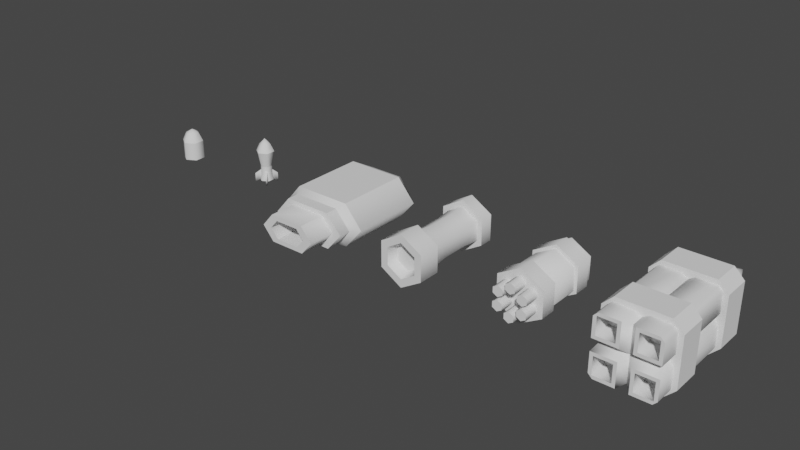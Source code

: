 # Source: WeaponBullets.blend  (saved by Blender 2.83.18; exported with 4.5.12 LTS)
import bpy
from mathutils import Matrix  # noqa: F401  (used for matrix-valued properties, if any)

bpy.ops.wm.read_factory_settings(use_empty=True)
scene = bpy.context.scene
scene.name = 'Scene'

# ---- collections
col_collection = bpy.data.collections.new('Collection'); scene.collection.children.link(col_collection)

# ---- node groups
ng_auto_smooth = bpy.data.node_groups.new('Auto Smooth', 'GeometryNodeTree')
_s = ng_auto_smooth.interface.new_socket(name='Geometry', in_out='OUTPUT', socket_type='NodeSocketGeometry')
_s = ng_auto_smooth.interface.new_socket(name='Geometry', in_out='INPUT', socket_type='NodeSocketGeometry')
_s = ng_auto_smooth.interface.new_socket(name='Angle', in_out='INPUT', socket_type='NodeSocketFloat')
_s.subtype = 'ANGLE'
_s.min_value = 0.0
_s.max_value = 3.142
ng_auto_smooth.is_modifier = True
_N = ng_auto_smooth.nodes; _L = ng_auto_smooth.links
n0 = _N.new('NodeGroupOutput'); n0.name = 'Group Output'; n0.location = (480, -100)
n1 = _N.new('NodeGroupInput'); n1.name = 'Group Input'; n1.location = (-420, -300)
n2 = _N.new('NodeGroupInput'); n2.name = 'Group Input.001'; n2.location = (-60, -100)
n3 = _N.new('GeometryNodeSetShadeSmooth'); n3.name = 'Set Shade Smooth'; n3.location = (120, -100)
n3.domain = 'EDGE'
n4 = _N.new('GeometryNodeSetShadeSmooth'); n4.name = 'Set Shade Smooth.001'; n4.location = (300, -100)
n5 = _N.new('GeometryNodeInputMeshEdgeAngle'); n5.name = 'Edge Angle'; n5.location = (-420, -220)
n6 = _N.new('GeometryNodeInputEdgeSmooth'); n6.name = 'Is Edge Smooth'; n6.location = (-60, -160)
n7 = _N.new('GeometryNodeInputShadeSmooth'); n7.name = 'Is Face Smooth'; n7.location = (-240, -340)
n8 = _N.new('FunctionNodeBooleanMath'); n8.name = 'Boolean Math'; n8.location = (-60, -220)
n9 = _N.new('FunctionNodeCompare'); n9.name = 'Compare'; n9.location = (-240, -180)
n9.operation = 'LESS_EQUAL'
_L.new(n5.outputs[0], n9.inputs[0])
_L.new(n4.outputs[0], n0.inputs[0])
_L.new(n1.outputs[1], n9.inputs[1])
_L.new(n9.outputs[0], n8.inputs[0])
_L.new(n7.outputs[0], n8.inputs[1])
_L.new(n2.outputs[0], n3.inputs[0])
_L.new(n6.outputs[0], n3.inputs[1])
_L.new(n3.outputs[0], n4.inputs[0])
_L.new(n8.outputs[0], n3.inputs[2])
n0.is_active_output = True

# ---- world
world_world = bpy.data.worlds.new('World'); scene.world = world_world
world_world.use_nodes = True; world_world.node_tree.nodes.clear()
_N = world_world.node_tree.nodes; _L = world_world.node_tree.links
n0 = _N.new('ShaderNodeOutputWorld'); n0.name = 'World Output'; n0.location = (300, 300)
n1 = _N.new('ShaderNodeBackground'); n1.name = 'Background'; n1.location = (10, 300)
n1.inputs[0].default_value = (0.05088, 0.05088, 0.05088, 1.0)
_L.new(n1.outputs[0], n0.inputs[0])
n0.is_active_output = True
world_world.color = (0.05088, 0.05088, 0.05088)
world_world.use_sun_shadow = False
world_world.sun_shadow_jitter_overblur = 0.0

# ---- meshes
me_cylinder = bpy.data.meshes.new('Cylinder')
me_cylinder.from_pydata([], [], [])
_uv = me_cylinder.uv_layers.new(name='UVMap')
_uv.uv.foreach_set('vector', [])
me_cylinder.use_remesh_fix_poles = True
me_cylinder.use_remesh_preserve_attributes = False
me_cylinder.use_mirror_vertex_groups = False
me_cylinder.update()
me_cube_006 = bpy.data.meshes.new('Cube.006')
me_cube_006.from_pydata([(-3.121, -3.863, -2.21), (-2.21, -3.863, -3.121), (-2.21, -3.863, 3.121), (-3.121, -3.863, 2.21), (-2.21, -1.312, -3.121), (-3.121, -1.312, -2.21), (-3.121, -1.312, 2.21), (-2.21, -1.312, 3.121), (2.21, -3.863, -3.121), (3.121, -3.863, -2.21), (3.121, -3.863, 2.21), (2.21, -3.863, 3.121), (3.121, -1.312, -2.21), (2.21, -1.312, -3.121), (2.21, -1.312, 3.121), (3.121, -1.312, 2.21), (-2.679, -5.708, 0.5275), (-2.679, -5.708, -0.5275), (-2.679, 5.708, 0.5275), (-2.679, 5.708, -0.5275), (2.679, 5.708, -0.5275), (2.679, 5.708, 0.5275), (2.679, -5.708, 0.5275), (2.679, -5.708, -0.5275), (0.5275, 5.708, -2.679), (-0.5275, 5.708, -2.679), (0.5275, 5.708, 2.679), (-0.5275, 5.708, 2.679), (-0.5275, -5.708, -2.679), (0.5275, -5.708, -2.679), (-0.5275, -5.708, 2.679), (0.5275, -5.708, 2.679), (-0.5275, -5.708, 0.5275), (-0.5275, -5.708, -0.5275), (0.5275, -5.708, -0.5275), (0.5275, -5.708, 0.5275), (0.5275, 5.708, 0.5275), (0.5275, 5.708, -0.5275), (-0.5275, 5.708, -0.5275), (-0.5275, 5.708, 0.5275), (-0.4659, -5.042, 1.516e-09), (0.4659, -5.042, 1.516e-09), (0.4659, 5.042, 1.516e-09), (-0.4659, 5.042, 1.516e-09), (-2.366, -5.042, 1.516e-09), (2.366, 5.042, 1.516e-09), (2.366, -5.042, 1.516e-09), (-2.366, 5.042, 1.516e-09), (9.327e-10, -5.042, 0.4659), (9.327e-10, -5.042, -0.4659), (9.327e-10, 5.042, 0.4659), (9.327e-10, 5.042, -0.4659), (9.327e-10, 5.042, -2.366), (9.327e-10, -5.042, -2.366), (9.327e-10, 5.042, 2.366), (9.327e-10, -5.042, 2.366), (9.327e-10, 5.042, 1.516e-09), (9.327e-10, -5.042, 1.516e-09), (0.7957, 6.468, 0.7957), (2.411, 6.468, 0.7957), (2.411, 6.468, -0.7957), (0.7957, 6.468, -0.7957), (-2.411, 6.468, 0.7957), (-0.7957, 6.468, 0.7957), (-0.7957, 6.468, -0.7957), (-2.411, 6.468, -0.7957), (0.7957, 6.468, -2.411), (-0.7957, 6.468, -2.411), (0.7957, 6.468, 2.411), (-0.7957, 6.468, 2.411), (-2.411, 6.468, -2.411), (-2.411, 6.468, 2.411), (2.411, 6.468, -2.411), (2.411, 6.468, 2.411), (-0.8216, -5.708, 0.8216), (-2.385, -5.708, 0.8216), (-2.385, -5.708, -0.8216), (-0.8216, -5.708, -0.8216), (2.385, -5.708, 0.8216), (0.8216, -5.708, 0.8216), (0.8216, -5.708, -0.8216), (2.385, -5.708, -0.8216), (-0.8216, -5.708, -2.385), (0.8216, -5.708, -2.385), (-0.8216, -5.708, 2.385), (0.8216, -5.708, 2.385), (-2.385, -5.708, 2.385), (-2.385, -5.708, -2.385), (2.385, -5.708, 2.385), (2.385, -5.708, -2.385), (-0.8216, -3.905, 0.8216), (-2.385, -3.905, 0.8216), (-2.385, -3.905, -0.8216), (-0.8216, -3.905, -0.8216), (2.385, -3.905, 0.8216), (0.8216, -3.905, 0.8216), (0.8216, -3.905, -0.8216), (2.385, -3.905, -0.8216), (-0.8216, -3.905, -2.385), (0.8216, -3.905, -2.385), (-0.8216, -3.905, 2.385), (0.8216, -3.905, 2.385), (-2.385, -3.905, 2.385), (-2.385, -3.905, -2.385), (2.385, -3.905, 2.385), (2.385, -3.905, -2.385), (-2.679, -5.708, -2.315), (-2.315, -5.708, -2.679), (-2.315, -5.708, 2.679), (-2.679, -5.708, 2.315), (-2.315, 5.708, -2.679), (-2.679, 5.708, -2.315), (-2.679, 5.708, 2.315), (-2.315, 5.708, 2.679), (2.315, -5.708, -2.679), (2.679, -5.708, -2.315), (2.679, -5.708, 2.315), (2.315, -5.708, 2.679), (2.679, 5.708, -2.315), (2.315, 5.708, -2.679), (2.315, 5.708, 2.679), (2.679, 5.708, 2.315), (-3.121, 2.781, -2.21), (-2.21, 2.781, -3.121), (-2.21, 2.781, 3.121), (-3.121, 2.781, 2.21), (-2.21, 5.333, -3.121), (-3.121, 5.333, -2.21), (-3.121, 5.333, 2.21), (-2.21, 5.333, 3.121), (2.21, 2.781, -3.121), (3.121, 2.781, -2.21), (3.121, 2.781, 2.21), (2.21, 2.781, 3.121), (3.121, 5.333, -2.21), (2.21, 5.333, -3.121), (2.21, 5.333, 3.121), (3.121, 5.333, 2.21)], [], [(8, 9, 10, 11, 2, 3, 0, 1), (12, 15, 10, 9), (14, 7, 2, 11), (0, 3, 6, 5), (4, 5, 6, 7, 14, 15, 12, 13), (4, 1, 0, 5), (2, 7, 6, 3), (8, 13, 12, 9), (14, 11, 10, 15), (4, 13, 8, 1), (23, 34, 80, 81), (35, 22, 78, 79), (89, 115, 23, 81), (87, 107, 28, 82), (72, 119, 24, 66), (19, 38, 64, 65), (21, 36, 58, 59), (88, 117, 31, 85), (70, 111, 19, 65), (39, 18, 62, 63), (27, 113, 108, 30), (86, 109, 16, 75), (29, 114, 89, 83), (106, 17, 19, 111), (71, 113, 27, 69), (57, 49, 34, 41), (56, 51, 38, 43), (40, 44, 17, 33), (45, 46, 23, 20), (42, 45, 20, 37), (44, 47, 19, 17), (46, 41, 34, 23), (47, 43, 38, 19), (51, 52, 25, 38), (49, 53, 29, 34), (54, 55, 31, 26), (52, 53, 28, 25), (55, 48, 35, 31), (54, 50, 39, 27), (28, 33, 77, 82), (18, 39, 43, 47), (22, 35, 41, 46), (16, 18, 47, 44), (36, 21, 45, 42), (21, 22, 46, 45), (32, 16, 44, 40), (50, 56, 43, 39), (48, 57, 41, 35), (32, 40, 57, 48), (36, 42, 56, 50), (26, 36, 50, 54), (30, 32, 48, 55), (24, 29, 53, 52), (27, 30, 55, 54), (33, 28, 53, 49), (37, 24, 52, 51), (42, 37, 51, 56), (40, 33, 49, 57), (70, 65, 64, 67), (58, 68, 73, 59), (62, 71, 69, 63), (66, 61, 60, 72), (36, 26, 68, 58), (37, 20, 60, 61), (18, 112, 71, 62), (24, 37, 61, 66), (27, 39, 63, 69), (24, 119, 114, 29), (20, 118, 72, 60), (38, 25, 67, 64), (73, 121, 21, 59), (26, 120, 73, 68), (25, 110, 70, 67), (88, 85, 101, 104), (75, 74, 90, 91), (85, 79, 95, 101), (83, 89, 105, 99), (32, 30, 84, 74), (120, 26, 31, 117), (34, 29, 83, 80), (31, 35, 79, 85), (21, 121, 116, 22), (16, 32, 74, 75), (17, 106, 87, 76), (118, 20, 23, 115), (33, 17, 76, 77), (16, 109, 112, 18), (22, 116, 88, 78), (30, 108, 86, 84), (98, 93, 92, 103), (105, 97, 96, 99), (94, 104, 101, 95), (90, 100, 102, 91), (84, 86, 102, 100), (77, 76, 92, 93), (86, 75, 91, 102), (79, 78, 94, 95), (76, 87, 103, 92), (81, 80, 96, 97), (87, 82, 98, 103), (82, 77, 93, 98), (78, 88, 104, 94), (80, 83, 99, 96), (89, 81, 97, 105), (74, 84, 100, 90), (106, 107, 87), (108, 109, 86), (110, 111, 70), (112, 113, 71), (114, 115, 89), (116, 117, 88), (118, 119, 72), (120, 121, 73), (110, 107, 106, 111), (108, 113, 112, 109), (114, 119, 118, 115), (120, 117, 116, 121), (110, 25, 28, 107), (130, 131, 132, 133, 124, 125, 122, 123), (134, 137, 132, 131), (136, 129, 124, 133), (122, 125, 128, 127), (126, 127, 128, 129, 136, 137, 134, 135), (126, 123, 122, 127), (124, 129, 128, 125), (130, 135, 134, 131), (136, 133, 132, 137), (126, 135, 130, 123)])
me_cube_006.polygons.foreach_set('use_smooth', [True] * 128)
_k = set([(0, 1), (0, 3), (0, 5), (1, 4), (1, 8), (2, 3), (2, 7), (2, 11), (3, 6), (4, 5), (4, 13), (5, 6), (6, 7), (7, 14), (8, 9), (8, 13), (9, 10), (9, 12), (10, 11), (10, 15), (11, 14), (12, 13), (12, 15), (14, 15), (16, 32), (16, 109), (17, 33), (17, 106), (18, 39), (18, 112), (19, 38), (19, 111), (20, 37), (20, 118), (21, 36), (21, 121), (22, 35), (22, 116), (23, 34), (23, 115), (24, 37), (24, 119), (25, 38), (25, 110), (26, 36), (26, 120), (27, 39), (27, 113), (28, 33), (28, 107), (29, 34), (29, 114), (30, 32), (30, 108), (31, 35), (31, 117), (40, 44), (40, 57), (41, 46), (41, 57), (42, 45), (42, 56), (43, 47), (43, 56), (44, 47), (45, 46), (48, 55), (48, 57), (49, 53), (49, 57), (50, 54), (50, 56), (51, 52), (51, 56), (52, 53), (54, 55), (74, 75), (74, 84), (75, 86), (76, 77), (76, 87), (77, 82), (78, 79), (78, 88), (79, 85), (80, 81), (80, 83), (81, 89), (82, 87), (83, 89), (84, 86), (85, 88), (90, 91), (90, 100), (91, 102), (92, 93), (92, 103), (93, 98), (94, 95), (94, 104), (95, 101), (96, 97), (96, 99), (97, 105), (98, 103), (99, 105), (100, 102), (101, 104), (106, 107), (108, 109), (110, 111), (112, 113), (114, 115), (116, 117), (118, 119), (120, 121), (122, 123), (122, 125), (122, 127), (123, 126), (123, 130), (124, 125), (124, 129), (124, 133), (125, 128), (126, 127), (126, 135), (127, 128), (128, 129), (129, 136), (130, 131), (130, 135), (131, 132), (131, 134), (132, 133), (132, 137), (133, 136), (134, 135), (134, 137), (136, 137)])
me_cube_006.attributes.new('sharp_edge', 'BOOLEAN', 'EDGE').data.foreach_set('value', [ (min(e.vertices), max(e.vertices)) in _k for e in me_cube_006.edges])
_uv = me_cube_006.uv_layers.new(name='UVMap')
_uv.uv.foreach_set('vector', [0.28, 0.11, 0.2622, 0.1277, 0.1763, 0.1277, 0.1586, 0.11, 0.1586, 0.02406, 0.1763, 0.006351, 0.2622, 0.006351, 0.28, 0.02406, 0.7316, 0.7432, 0.7316, 0.6572, 0.7812, 0.6572, 0.7812, 0.7432, 0.6896, 0.06486, 0.6896, 0.1508, 0.64, 0.1508, 0.64, 0.06486, 0.1906, 0.8075, 0.1906, 0.7216, 0.2402, 0.7216, 0.2402, 0.8075, 0.1763, 0.2618, 0.1586, 0.2441, 0.1586, 0.1581, 0.1763, 0.1404, 0.2622, 0.1404, 0.28, 0.1581, 0.28, 0.2441, 0.2622, 0.2618, 0.6373, 0.5342, 0.5877, 0.5342, 0.5877, 0.5092, 0.6373, 0.5092, 0.64, 0.1508, 0.6896, 0.1508, 0.6896, 0.1759, 0.64, 0.1759, 0.5877, 0.6202, 0.6373, 0.6202, 0.6373, 0.6452, 0.5877, 0.6452, 0.6896, 0.06486, 0.64, 0.06486, 0.64, 0.03981, 0.6896, 0.03981, 0.6373, 0.5342, 0.6373, 0.6202, 0.5877, 0.6202, 0.5877, 0.5342, 0.3836, 0.8802, 0.3836, 0.8383, 0.3893, 0.844, 0.3893, 0.8744, 0.9111, 0.6281, 0.9111, 0.6699, 0.9054, 0.6642, 0.9054, 0.6338, 0.4197, 0.8744, 0.4184, 0.8802, 0.3836, 0.8802, 0.3893, 0.8744, 0.9054, 0.5793, 0.9111, 0.5806, 0.9111, 0.6154, 0.9054, 0.6097, 0.9679, 0.6838, 0.9836, 0.6857, 0.9836, 0.7204, 0.9679, 0.7152, 0.3409, 0.9441, 0.3409, 0.9859, 0.3252, 0.9807, 0.3252, 0.9493, 0.9717, 0.9588, 0.9717, 0.917, 0.9873, 0.9222, 0.9873, 0.9536, 0.875, 0.6642, 0.8693, 0.6628, 0.8693, 0.6281, 0.875, 0.6338, 0.6657, 0.9856, 0.65, 0.9837, 0.65, 0.949, 0.6657, 0.9542, 0.3536, 0.9859, 0.3536, 0.9441, 0.3692, 0.9493, 0.3692, 0.9807, 0.5742, 0.4965, 0.5394, 0.4965, 0.5394, 0.2745, 0.5742, 0.2745, 0.9054, 0.6883, 0.9111, 0.6897, 0.9111, 0.7244, 0.9054, 0.7187, 0.4254, 0.8383, 0.4254, 0.8731, 0.4197, 0.8744, 0.4197, 0.844, 0.2283, 0.4593, 0.2283, 0.4941, 0.006351, 0.4941, 0.006351, 0.4593, 0.7316, 0.9543, 0.7472, 0.9562, 0.7472, 0.9909, 0.7316, 0.9857, 0.9248, 0.006351, 0.9248, 0.01541, 0.9094, 0.02169, 0.9157, 0.006351, 0.9392, 0.7059, 0.9392, 0.7149, 0.9238, 0.7212, 0.9301, 0.7059, 0.959, 0.917, 0.959, 0.9539, 0.9424, 0.96, 0.9424, 0.9182, 0.7973, 0.5479, 0.7973, 0.3518, 0.8092, 0.3388, 0.8092, 0.5608, 0.9845, 0.5735, 0.9845, 0.6105, 0.9679, 0.6166, 0.9679, 0.5747, 0.8351, 0.2488, 0.8351, 0.05278, 0.847, 0.03981, 0.847, 0.2618, 0.3836, 0.9711, 0.3836, 0.9341, 0.4001, 0.9353, 0.4001, 0.9772, 0.9806, 0.1016, 0.9806, 0.1386, 0.9641, 0.1374, 0.9641, 0.09555, 0.9806, 0.03981, 0.9806, 0.07676, 0.9641, 0.08285, 0.9641, 0.04101, 0.9715, 0.7371, 0.9715, 0.7741, 0.955, 0.7802, 0.955, 0.7383, 0.7973, 0.7826, 0.7973, 0.5865, 0.8092, 0.5735, 0.8092, 0.7955, 0.8219, 0.5479, 0.8219, 0.3518, 0.8338, 0.3388, 0.8338, 0.5608, 0.4602, 0.9434, 0.4602, 0.9804, 0.4437, 0.9792, 0.4437, 0.9373, 0.9806, 0.1574, 0.9806, 0.1943, 0.9641, 0.1931, 0.9641, 0.1513, 0.9111, 0.6154, 0.8693, 0.6154, 0.875, 0.6097, 0.9054, 0.6097, 0.9449, 0.3206, 0.9449, 0.2788, 0.9614, 0.2776, 0.9614, 0.3146, 0.9435, 0.8513, 0.9435, 0.8094, 0.96, 0.8082, 0.96, 0.8452, 0.7846, 0.3388, 0.7846, 0.5608, 0.7727, 0.5479, 0.7727, 0.3518, 0.7973, 0.973, 0.7973, 0.9311, 0.8138, 0.9372, 0.8138, 0.9742, 0.7977, 0.03981, 0.7977, 0.2618, 0.7858, 0.2488, 0.7858, 0.05278, 0.5395, 0.9676, 0.5395, 0.9257, 0.5561, 0.9318, 0.5561, 0.9688, 0.9537, 0.41, 0.9537, 0.419, 0.9447, 0.419, 0.9384, 0.4037, 0.413, 0.4306, 0.422, 0.4306, 0.422, 0.4397, 0.4067, 0.446, 0.4628, 0.4306, 0.4781, 0.4369, 0.4781, 0.446, 0.4691, 0.446, 0.8814, 0.02169, 0.8877, 0.006351, 0.8967, 0.006351, 0.8967, 0.01541, 0.9504, 0.3819, 0.9504, 0.34, 0.9669, 0.3388, 0.9669, 0.3758, 0.006351, 0.9766, 0.006351, 0.9348, 0.02288, 0.9336, 0.02288, 0.9705, 0.8338, 0.5735, 0.8338, 0.7955, 0.8219, 0.7826, 0.8219, 0.5865, 0.8223, 0.03981, 0.8223, 0.2618, 0.8104, 0.2488, 0.8104, 0.05278, 0.4294, 0.9353, 0.4294, 0.9772, 0.4128, 0.9711, 0.4128, 0.9341, 0.9562, 0.2541, 0.9562, 0.2122, 0.9728, 0.2183, 0.9728, 0.2552, 0.9438, 0.02169, 0.9375, 0.006351, 0.9528, 0.01263, 0.9528, 0.02169, 0.441, 0.446, 0.4347, 0.4306, 0.4501, 0.4369, 0.4501, 0.446, 0.9552, 0.6618, 0.9552, 0.6932, 0.9238, 0.6932, 0.9238, 0.6618, 0.5774, 0.9234, 0.6088, 0.9234, 0.6088, 0.9548, 0.5774, 0.9548, 0.9552, 0.5735, 0.9552, 0.6049, 0.9238, 0.6049, 0.9238, 0.5735, 0.9552, 0.6176, 0.9552, 0.6491, 0.9238, 0.6491, 0.9238, 0.6176, 0.1242, 0.9833, 0.1242, 0.9415, 0.1398, 0.9467, 0.1398, 0.9781, 0.9884, 0.8082, 0.9884, 0.8501, 0.9727, 0.8448, 0.9727, 0.8134, 0.9892, 0.4317, 0.9892, 0.4665, 0.9736, 0.4683, 0.9736, 0.4369, 0.9836, 0.6293, 0.9836, 0.6711, 0.9679, 0.6659, 0.9679, 0.6345, 0.1682, 0.9415, 0.1682, 0.9833, 0.1525, 0.9781, 0.1525, 0.9467, 0.241, 0.5415, 0.241, 0.5068, 0.463, 0.5068, 0.463, 0.5415, 0.9892, 0.4911, 0.9892, 0.5258, 0.9736, 0.5277, 0.9736, 0.4963, 0.6372, 0.9234, 0.6372, 0.9652, 0.6215, 0.96, 0.6215, 0.9286, 0.9741, 0.2776, 0.9898, 0.2795, 0.9898, 0.3142, 0.9741, 0.309, 0.9777, 0.8665, 0.9777, 0.9012, 0.962, 0.9031, 0.962, 0.8717, 0.6941, 0.949, 0.6941, 0.9837, 0.6784, 0.9856, 0.6784, 0.9542, 0.9018, 0.2856, 0.9322, 0.2856, 0.9322, 0.3206, 0.9018, 0.3206, 0.9271, 0.5179, 0.9271, 0.5483, 0.892, 0.5483, 0.892, 0.5179, 0.8947, 0.9474, 0.8947, 0.917, 0.9297, 0.917, 0.9297, 0.9474, 0.9163, 0.1995, 0.9163, 0.1691, 0.9514, 0.1691, 0.9514, 0.1995, 0.8693, 0.7244, 0.8693, 0.6826, 0.875, 0.6883, 0.875, 0.7187, 0.5351, 0.2618, 0.5004, 0.2618, 0.5004, 0.03981, 0.5351, 0.03981, 0.3836, 0.8383, 0.4254, 0.8383, 0.4197, 0.844, 0.3893, 0.844, 0.8693, 0.6281, 0.9111, 0.6281, 0.9054, 0.6338, 0.875, 0.6338, 0.463, 0.4593, 0.463, 0.4941, 0.241, 0.4941, 0.241, 0.4593, 0.9111, 0.7244, 0.8693, 0.7244, 0.875, 0.7187, 0.9054, 0.7187, 0.8693, 0.5735, 0.904, 0.5735, 0.9054, 0.5793, 0.875, 0.5793, 0.006351, 0.5415, 0.006351, 0.5068, 0.2283, 0.5068, 0.2283, 0.5415, 0.8693, 0.6154, 0.8693, 0.5735, 0.875, 0.5793, 0.875, 0.6097, 0.2283, 0.4119, 0.2283, 0.4466, 0.006351, 0.4466, 0.006351, 0.4119, 0.9111, 0.6699, 0.8764, 0.6699, 0.875, 0.6642, 0.9054, 0.6642, 0.8693, 0.6826, 0.904, 0.6826, 0.9054, 0.6883, 0.875, 0.6883, 0.3072, 0.926, 0.3072, 0.9564, 0.2768, 0.9564, 0.2768, 0.926, 0.221, 0.926, 0.221, 0.9564, 0.1906, 0.9564, 0.1906, 0.926, 0.2641, 0.926, 0.2641, 0.9564, 0.2337, 0.9564, 0.2337, 0.926, 0.5268, 0.9257, 0.5268, 0.9561, 0.4964, 0.9561, 0.4964, 0.9257, 0.9119, 0.7371, 0.9423, 0.7371, 0.9423, 0.7722, 0.9119, 0.7722, 0.9163, 0.1133, 0.9163, 0.08291, 0.9514, 0.08291, 0.9514, 0.1133, 0.9163, 0.07021, 0.9163, 0.03981, 0.9514, 0.03981, 0.9514, 0.07021, 0.9271, 0.4317, 0.9271, 0.4621, 0.892, 0.4621, 0.892, 0.4317, 0.892, 0.5052, 0.892, 0.4748, 0.9271, 0.4748, 0.9271, 0.5052, 0.9143, 0.9031, 0.9143, 0.8727, 0.9493, 0.8727, 0.9493, 0.9031, 0.9163, 0.1564, 0.9163, 0.126, 0.9514, 0.126, 0.9514, 0.1564, 0.8469, 0.9474, 0.8469, 0.917, 0.882, 0.917, 0.882, 0.9474, 0.04141, 0.8905, 0.04141, 0.9209, 0.006351, 0.9209, 0.006351, 0.8905, 0.8957, 0.8386, 0.8957, 0.8082, 0.9308, 0.8082, 0.9308, 0.8386, 0.7316, 0.9416, 0.7316, 0.9112, 0.7666, 0.9112, 0.7666, 0.9416, 0.4788, 0.8942, 0.4788, 0.9246, 0.4437, 0.9246, 0.4437, 0.8942, 0.904, 0.5735, 0.9111, 0.5806, 0.9054, 0.5793, 0.904, 0.6826, 0.9111, 0.6897, 0.9054, 0.6883, 0.7751, 0.7876, 0.7846, 0.7844, 0.7846, 0.8001, 0.4554, 0.09851, 0.4554, 0.1085, 0.4404, 0.1035, 0.4254, 0.8731, 0.4184, 0.8802, 0.4197, 0.8744, 0.8764, 0.6699, 0.8693, 0.6628, 0.875, 0.6642, 0.7751, 0.7591, 0.7846, 0.7559, 0.7846, 0.7717, 0.4277, 0.09851, 0.4277, 0.1085, 0.4127, 0.1035, 0.8597, 0.2618, 0.8597, 0.03981, 0.8697, 0.03981, 0.8697, 0.2618, 0.8566, 0.5735, 0.8566, 0.7955, 0.8466, 0.7955, 0.8466, 0.5735, 0.8793, 0.3388, 0.8793, 0.5608, 0.8693, 0.5608, 0.8693, 0.3388, 0.8466, 0.5608, 0.8466, 0.3388, 0.8566, 0.3388, 0.8566, 0.5608, 0.492, 0.2745, 0.5267, 0.2745, 0.5267, 0.4965, 0.492, 0.4965, 0.1277, 0.2674, 0.11, 0.2851, 0.02406, 0.2851, 0.006351, 0.2674, 0.006351, 0.1815, 0.02406, 0.1637, 0.11, 0.1637, 0.1277, 0.1815, 0.3717, 0.7889, 0.3717, 0.703, 0.4213, 0.703, 0.4213, 0.7889, 0.4213, 0.5793, 0.4213, 0.6652, 0.3717, 0.6652, 0.3717, 0.5793, 0.2529, 0.8075, 0.2529, 0.7216, 0.3025, 0.7216, 0.3025, 0.8075, 0.1763, 0.3959, 0.1586, 0.3782, 0.1586, 0.2922, 0.1763, 0.2745, 0.2622, 0.2745, 0.28, 0.2922, 0.28, 0.3782, 0.2622, 0.3959, 0.6365, 0.2995, 0.5869, 0.2995, 0.5869, 0.2745, 0.6365, 0.2745, 0.3717, 0.6652, 0.4213, 0.6652, 0.4213, 0.6903, 0.3717, 0.6903, 0.5869, 0.3855, 0.6365, 0.3855, 0.6365, 0.4105, 0.5869, 0.4105, 0.4213, 0.5793, 0.3717, 0.5793, 0.3717, 0.5542, 0.4213, 0.5542, 0.6365, 0.2995, 0.6365, 0.3855, 0.5869, 0.3855, 0.5869, 0.2995])
me_cube_006.use_remesh_fix_poles = True
me_cube_006.use_remesh_preserve_attributes = False
me_cube_006.use_mirror_vertex_groups = False
me_cube_006.update()
me_cube_012 = bpy.data.meshes.new('Cube.012')
me_cube_012.from_pydata([(0.0, 1.0, -1.236), (0.866, 0.5, -1.236), (0.866, -0.5, -1.236), (0.0, -1.0, -1.236), (-0.866, -0.5, -1.236), (-0.866, 0.5, -1.236), (0.0, -2.682e-07, 1.636), (0.0, 1.0, 0.481), (0.0, 0.6161, 1.276), (0.5335, 0.308, 1.276), (0.866, 0.5, 0.481), (0.5335, -0.308, 1.276), (0.866, -0.5, 0.481), (0.0, -0.6161, 1.276), (0.0, -1.0, 0.481), (-0.5335, -0.308, 1.276), (-0.866, -0.5, 0.481), (-0.5335, 0.308, 1.276), (-0.866, 0.5, 0.481)], [], [(5, 18, 7, 0), (6, 11, 9), (11, 6, 13), (13, 6, 15), (0, 7, 10, 1), (6, 17, 15), (17, 6, 8), (0, 1, 2, 3, 4, 5), (3, 14, 16, 4), (4, 16, 18, 5), (2, 12, 14, 3), (1, 10, 12, 2), (10, 7, 8, 9), (12, 10, 9, 11), (14, 12, 11, 13), (16, 14, 13, 15), (18, 16, 15, 17), (7, 18, 17, 8), (9, 8, 6)])
me_cube_012.polygons.foreach_set('use_smooth', [True] * 19)
_k = set([(0, 1), (0, 5), (1, 2), (2, 3), (3, 4), (4, 5), (7, 10), (7, 18), (10, 12), (12, 14), (14, 16), (16, 18)])
me_cube_012.attributes.new('sharp_edge', 'BOOLEAN', 'EDGE').data.foreach_set('value', [ (min(e.vertices), max(e.vertices)) in _k for e in me_cube_012.edges])
_uv = me_cube_012.uv_layers.new(name='UVMap')
_uv.uv.foreach_set('vector', [0.7419, 0.6445, 0.7419, 0.6111, 0.7614, 0.6111, 0.7614, 0.6445, 0.6492, 0.2326, 0.6617, 0.2266, 0.6617, 0.2386, 0.6617, 0.2192, 0.6492, 0.2132, 0.6617, 0.2072, 0.7068, 0.5944, 0.7128, 0.5819, 0.7188, 0.5944, 0.7118, 0.2618, 0.6784, 0.2618, 0.6784, 0.2424, 0.7118, 0.2424, 0.7322, 0.5819, 0.7382, 0.5944, 0.7262, 0.5944, 0.7457, 0.5944, 0.7517, 0.5819, 0.7576, 0.5944, 0.9257, 0.4093, 0.9088, 0.419, 0.892, 0.4093, 0.892, 0.3898, 0.9088, 0.3801, 0.9257, 0.3899, 0.703, 0.6445, 0.703, 0.6111, 0.7225, 0.6111, 0.7225, 0.6445, 0.7225, 0.6445, 0.7225, 0.6111, 0.7419, 0.6111, 0.7419, 0.6445, 0.7118, 0.2229, 0.6784, 0.2229, 0.6784, 0.2035, 0.7118, 0.2035, 0.7118, 0.2424, 0.6784, 0.2424, 0.6784, 0.2229, 0.7118, 0.2229, 0.6784, 0.2424, 0.6784, 0.2618, 0.6617, 0.2581, 0.6617, 0.2461, 0.6784, 0.2229, 0.6784, 0.2424, 0.6617, 0.2386, 0.6617, 0.2266, 0.6784, 0.2035, 0.6784, 0.2229, 0.6617, 0.2192, 0.6617, 0.2072, 0.7225, 0.6111, 0.703, 0.6111, 0.7068, 0.5944, 0.7188, 0.5944, 0.7419, 0.6111, 0.7225, 0.6111, 0.7262, 0.5944, 0.7382, 0.5944, 0.7614, 0.6111, 0.7419, 0.6111, 0.7457, 0.5944, 0.7576, 0.5944, 0.6617, 0.2461, 0.6617, 0.2581, 0.6492, 0.2521])
me_cube_012.use_remesh_fix_poles = True
me_cube_012.use_remesh_preserve_attributes = False
me_cube_012.use_mirror_vertex_groups = False
me_cube_012.update()
me_cube_013 = bpy.data.meshes.new('Cube.013')
me_cube_013.from_pydata([(0.7644, 0.6619, -0.8555), (0.7644, 0.6619, -0.04319), (0.299, 0.1965, -0.4062), (0.299, 0.1965, 0.4062), (0.6619, 0.7644, -0.8555), (0.6619, 0.7644, -0.04319), (0.1965, 0.299, -0.4062), (0.1965, 0.299, 0.4062), (0.7644, -0.6619, -0.8555), (0.7644, -0.6619, -0.04319), (0.299, -0.1965, -0.4062), (0.299, -0.1965, 0.4062), (0.6619, -0.7644, -0.8555), (0.6619, -0.7644, -0.04319), (0.1965, -0.299, -0.4062), (0.1965, -0.299, 0.4062), (-0.6619, -0.7644, -0.8555), (-0.6619, -0.7644, -0.04319), (-0.1965, -0.299, -0.4062), (-0.1965, -0.299, 0.4062), (-0.7644, -0.6619, -0.8555), (-0.7644, -0.6619, -0.04319), (-0.299, -0.1965, -0.4062), (-0.299, -0.1965, 0.4062), (-0.6619, 0.7644, -0.8555), (-0.6619, 0.7644, -0.04319), (-0.1965, 0.299, -0.4062), (-0.1965, 0.299, 0.4062), (-0.7644, 0.6619, -0.8555), (-0.7644, 0.6619, -0.04319), (-0.299, 0.1965, -0.4062), (-0.299, 0.1965, 0.4062), (0.0, 0.5375, 0.7236), (0.4655, 0.2687, 0.7236), (0.4655, -0.2687, 0.7236), (0.0, -0.5375, 0.7236), (-0.4655, -0.2687, 0.7236), (-0.4655, 0.2687, 0.7236), (0.0, -1.82e-07, 3.328), (0.0, 0.8328, 2.13), (0.0, 0.5131, 2.792), (0.4443, 0.2565, 2.792), (0.7212, 0.4164, 2.13), (0.4443, -0.2565, 2.792), (0.7212, -0.4164, 2.13), (0.0, -0.5131, 2.792), (0.0, -0.8328, 2.13), (-0.4443, -0.2565, 2.792), (-0.7212, -0.4164, 2.13), (-0.4443, 0.2565, 2.792), (-0.7212, 0.4164, 2.13), (0.0, 0.5375, 0.04772), (0.4655, 0.2687, 0.04772), (0.4655, -0.2687, 0.04772), (0.0, -0.5375, 0.04772), (-0.4655, -0.2687, 0.04772), (-0.4655, 0.2687, 0.04772), (0.0, 0.646, -0.6336), (0.5595, 0.323, -0.6336), (0.5595, -0.323, -0.6336), (0.0, -0.646, -0.6336), (-0.5595, -0.323, -0.6336), (-0.5595, 0.323, -0.6336)], [], [(0, 1, 3, 2), (6, 7, 5, 4), (4, 5, 1, 0), (2, 6, 4, 0), (7, 3, 1, 5), (8, 10, 11, 9), (14, 12, 13, 15), (12, 8, 9, 13), (10, 8, 12, 14), (15, 13, 9, 11), (16, 18, 19, 17), (22, 20, 21, 23), (20, 16, 17, 21), (18, 16, 20, 22), (23, 21, 17, 19), (24, 25, 27, 26), (30, 31, 29, 28), (28, 29, 25, 24), (26, 30, 28, 24), (31, 27, 25, 29), (37, 50, 39, 32), (38, 43, 41), (43, 38, 45), (45, 38, 47), (32, 39, 42, 33), (38, 49, 47), (49, 38, 40), (34, 35, 54, 53), (35, 46, 48, 36), (36, 48, 50, 37), (34, 44, 46, 35), (33, 42, 44, 34), (42, 39, 40, 41), (44, 42, 41, 43), (46, 44, 43, 45), (48, 46, 45, 47), (50, 48, 47, 49), (39, 50, 49, 40), (41, 40, 38), (54, 55, 61, 60), (32, 33, 52, 51), (37, 32, 51, 56), (35, 36, 55, 54), (33, 34, 53, 52), (36, 37, 56, 55), (57, 58, 59, 60, 61, 62), (52, 53, 59, 58), (55, 56, 62, 61), (53, 54, 60, 59), (51, 52, 58, 57), (56, 51, 57, 62)])
me_cube_013.polygons.foreach_set('use_smooth', [True] * 51)
_k = set([(32, 33), (32, 37), (33, 34), (34, 35), (35, 36), (36, 37), (39, 42), (39, 50), (42, 44), (44, 46), (46, 48), (48, 50), (57, 58), (57, 62), (58, 59), (59, 60), (60, 61), (61, 62)])
me_cube_013.attributes.new('sharp_edge', 'BOOLEAN', 'EDGE').data.foreach_set('value', [ (min(e.vertices), max(e.vertices)) in _k for e in me_cube_013.edges])
_uv = me_cube_013.uv_layers.new(name='UVMap')
_uv.uv.foreach_set('vector', [0.5902, 0.9675, 0.5902, 0.9833, 0.5774, 0.992, 0.5774, 0.9762, 0.08305, 0.9806, 0.08305, 0.9648, 0.09584, 0.9736, 0.09584, 0.9894, 0.1404, 0.265, 0.1404, 0.2492, 0.1432, 0.2492, 0.1432, 0.265, 0.4757, 0.4593, 0.4785, 0.4593, 0.4785, 0.4748, 0.4757, 0.4748, 0.3152, 0.7497, 0.3181, 0.7497, 0.3181, 0.7652, 0.3152, 0.7652, 0.9796, 0.3761, 0.9924, 0.3848, 0.9924, 0.4006, 0.9796, 0.3919, 0.1906, 0.9779, 0.2034, 0.9691, 0.2034, 0.9849, 0.1906, 0.9936, 0.1432, 0.208, 0.1404, 0.208, 0.1404, 0.1922, 0.1432, 0.1922, 0.4785, 0.5157, 0.4785, 0.5312, 0.4757, 0.5312, 0.4757, 0.5157, 0.4785, 0.4875, 0.4785, 0.503, 0.4757, 0.503, 0.4757, 0.4875, 0.05755, 0.9648, 0.07034, 0.9736, 0.07034, 0.9894, 0.05755, 0.9806, 0.2161, 0.9779, 0.2289, 0.9691, 0.2289, 0.9849, 0.2161, 0.9936, 0.1432, 0.2365, 0.1404, 0.2365, 0.1404, 0.2207, 0.1432, 0.2207, 0.7565, 0.4046, 0.7565, 0.3892, 0.7593, 0.3892, 0.7593, 0.4046, 0.3152, 0.737, 0.3152, 0.7216, 0.3181, 0.7216, 0.3181, 0.737, 0.9796, 0.3634, 0.9796, 0.3476, 0.9924, 0.3388, 0.9924, 0.3546, 0.4964, 0.9846, 0.4964, 0.9688, 0.5092, 0.9776, 0.5092, 0.9934, 0.1432, 0.1637, 0.1432, 0.1795, 0.1404, 0.1795, 0.1404, 0.1637, 0.3912, 0.4185, 0.394, 0.4185, 0.394, 0.434, 0.3912, 0.434, 0.2927, 0.1417, 0.2927, 0.1389, 0.3082, 0.1389, 0.3082, 0.1417, 0.3176, 0.8389, 0.2898, 0.8361, 0.2932, 0.8202, 0.3198, 0.8287, 0.5344, 0.01445, 0.548, 0.009459, 0.548, 0.01944, 0.5882, 0.01944, 0.5746, 0.01445, 0.5882, 0.00946, 0.5078, 0.01944, 0.4943, 0.01445, 0.5078, 0.009459, 0.8992, 0.7766, 0.8726, 0.785, 0.8693, 0.7692, 0.8971, 0.7663, 0.6952, 0.01445, 0.7087, 0.009459, 0.7087, 0.01944, 0.6284, 0.01944, 0.6148, 0.01445, 0.6284, 0.009459, 0.1772, 0.682, 0.1776, 0.6922, 0.1648, 0.6928, 0.164, 0.6823, 0.3198, 0.8596, 0.2932, 0.8681, 0.2898, 0.8522, 0.3176, 0.8494, 0.3176, 0.8494, 0.2898, 0.8522, 0.2898, 0.8361, 0.3176, 0.8389, 0.8971, 0.7559, 0.8693, 0.753, 0.8726, 0.7371, 0.8992, 0.7456, 0.8971, 0.7663, 0.8693, 0.7692, 0.8693, 0.753, 0.8971, 0.7559, 0.6825, 0.006351, 0.6825, 0.02254, 0.6685, 0.01944, 0.6685, 0.009459, 0.5619, 0.006351, 0.5619, 0.02254, 0.548, 0.01944, 0.548, 0.009459, 0.6021, 0.006351, 0.6021, 0.02254, 0.5882, 0.01944, 0.5882, 0.00946, 0.5217, 0.006351, 0.5217, 0.02254, 0.5078, 0.01944, 0.5078, 0.009459, 0.7227, 0.006351, 0.7227, 0.02254, 0.7087, 0.01944, 0.7087, 0.009459, 0.6423, 0.006351, 0.6423, 0.02254, 0.6284, 0.01944, 0.6284, 0.009459, 0.6685, 0.009459, 0.6685, 0.01944, 0.655, 0.01445, 0.9304, 0.2145, 0.9298, 0.225, 0.9163, 0.2243, 0.9176, 0.2122, 0.1776, 0.6613, 0.1773, 0.6718, 0.1639, 0.6714, 0.1645, 0.6609, 0.9431, 0.2356, 0.9435, 0.2457, 0.9307, 0.2464, 0.9299, 0.2358, 0.9435, 0.2149, 0.9432, 0.2253, 0.9298, 0.225, 0.9304, 0.2145, 0.1773, 0.6718, 0.1772, 0.682, 0.164, 0.6823, 0.1639, 0.6714, 0.9432, 0.2253, 0.9431, 0.2356, 0.9299, 0.2358, 0.9298, 0.225, 0.4829, 0.7998, 0.4938, 0.7935, 0.5047, 0.7998, 0.5047, 0.8124, 0.4938, 0.8187, 0.4829, 0.8124, 0.1639, 0.6714, 0.164, 0.6823, 0.1504, 0.6831, 0.1504, 0.6707, 0.9298, 0.225, 0.9299, 0.2358, 0.9164, 0.2366, 0.9163, 0.2243, 0.164, 0.6823, 0.1648, 0.6928, 0.1519, 0.6952, 0.1504, 0.6831, 0.1645, 0.6609, 0.1639, 0.6714, 0.1504, 0.6707, 0.1517, 0.6586, 0.9299, 0.2358, 0.9307, 0.2464, 0.9178, 0.2488, 0.9164, 0.2366])
me_cube_013.use_remesh_fix_poles = True
me_cube_013.use_remesh_preserve_attributes = False
me_cube_013.use_mirror_vertex_groups = False
me_cube_013.update()
me_cube_014 = bpy.data.meshes.new('Cube.014')
me_cube_014.from_pydata([(-2.606, -3.199, -1.971), (-2.606, -3.199, 1.971), (-2.606, 3.556, -1.971), (-2.606, 3.556, 1.971), (2.606, -3.199, -1.971), (2.606, -3.199, 1.971), (2.606, 3.556, -1.971), (2.606, 3.556, 1.971), (-4.288, -3.199, 0.0), (-4.288, 3.556, 0.0), (4.288, 3.556, 0.0), (4.288, -3.199, 0.0), (-2.686, -4.601, 0.0), (-1.632, -4.601, 1.234), (2.686, -4.601, 0.0), (1.632, -4.601, -1.234), (-1.632, -4.601, -1.234), (1.632, -4.601, 1.234), (-2.686, -7.413, 0.0), (-1.632, -7.413, 1.234), (2.686, -7.413, 0.0), (1.632, -7.413, -1.234), (-1.632, -7.413, -1.234), (1.632, -7.413, 1.234), (-1.804, -7.413, 0.0), (-1.097, -7.413, 0.8292), (1.804, -7.413, 0.0), (1.097, -7.413, -0.8292), (-1.097, -7.413, -0.8292), (1.097, -7.413, 0.8292), (-1.804, -4.329, 0.0), (-1.097, -4.329, 0.8292), (1.804, -4.329, 0.0), (1.097, -4.329, -0.8292), (-1.097, -4.329, -0.8292), (1.097, -4.329, 0.8292), (-2.622, 4.969, 0.0), (-1.593, 4.969, -1.205), (1.593, 4.969, -1.205), (-1.593, 4.969, 1.205), (1.593, 4.969, 1.205), (2.622, 4.969, 0.0), (-2.166, -3.86, -1.623), (-2.166, -3.86, 1.623), (-2.166, -4.944, -1.623), (-2.166, -4.944, 1.623), (2.166, -3.86, -1.623), (2.166, -3.86, 1.623), (2.166, -4.944, -1.623), (2.166, -4.944, 1.623), (-3.564, -3.86, 0.0), (-3.564, -4.944, 0.0), (3.564, -4.944, 0.0), (3.564, -3.86, 0.0)], [], [(8, 1, 3, 9), (6, 2, 37, 38), (10, 7, 5, 11), (5, 1, 13, 17), (2, 6, 4, 0), (7, 3, 1, 5), (11, 5, 17, 14), (6, 10, 11, 4), (10, 6, 38, 41), (0, 8, 9, 2), (16, 15, 21, 22), (12, 16, 22, 18), (4, 11, 14, 15), (8, 0, 16, 12), (1, 8, 12, 13), (0, 4, 15, 16), (23, 19, 25, 29), (20, 23, 29, 26), (13, 12, 18, 19), (14, 17, 23, 20), (17, 13, 19, 23), (15, 14, 20, 21), (28, 27, 33, 34), (24, 28, 34, 30), (21, 20, 26, 27), (18, 22, 28, 24), (22, 21, 27, 28), (19, 18, 24, 25), (25, 24, 30, 31), (26, 29, 35, 32), (29, 25, 31, 35), (27, 26, 32, 33), (9, 3, 39, 36), (3, 7, 40, 39), (7, 10, 41, 40), (2, 9, 36, 37), (37, 36, 39, 40, 41, 38), (50, 51, 45, 43), (51, 52, 49, 45), (52, 53, 47, 49), (44, 42, 46, 48), (49, 47, 43, 45), (48, 46, 53, 52), (44, 48, 52, 51), (42, 44, 51, 50)])
me_cube_014.polygons.foreach_set('use_smooth', [True] * 45)
_k = set([(0, 2), (0, 4), (0, 8), (1, 3), (1, 5), (1, 8), (2, 6), (2, 9), (2, 37), (3, 7), (3, 9), (3, 39), (4, 6), (4, 11), (5, 7), (5, 11), (6, 10), (6, 38), (7, 10), (7, 40), (13, 19), (15, 21), (16, 22), (17, 23), (18, 19), (18, 22), (19, 23), (20, 21), (20, 23), (21, 22), (24, 25), (24, 28), (25, 29), (25, 31), (26, 27), (26, 29), (27, 28), (27, 33), (28, 34), (29, 35), (36, 37), (36, 39), (37, 38), (38, 41), (39, 40), (40, 41), (42, 44), (43, 45), (44, 48), (44, 51), (45, 49), (45, 51), (46, 48), (47, 49), (48, 52), (49, 52)])
me_cube_014.attributes.new('sharp_edge', 'BOOLEAN', 'EDGE').data.foreach_set('value', [ (min(e.vertices), max(e.vertices)) in _k for e in me_cube_014.edges])
_uv = me_cube_014.uv_layers.new(name='UVMap')
_uv.uv.foreach_set('vector', [0.7182, 0.4232, 0.7182, 0.4736, 0.5869, 0.4736, 0.5869, 0.4232, 0.5511, 0.7262, 0.5511, 0.8275, 0.5199, 0.8078, 0.5199, 0.7459, 0.006351, 0.709, 0.006351, 0.6586, 0.1377, 0.6586, 0.1377, 0.709, 0.7624, 0.7559, 0.7624, 0.8572, 0.7316, 0.8383, 0.7316, 0.7748, 0.394, 0.4058, 0.2927, 0.4058, 0.2927, 0.2745, 0.394, 0.2745, 0.006351, 0.3992, 0.006351, 0.2978, 0.1377, 0.2978, 0.1377, 0.3992, 0.006351, 0.8778, 0.006351, 0.8274, 0.04247, 0.826, 0.04247, 0.8575, 0.1906, 0.7088, 0.1906, 0.6585, 0.322, 0.6585, 0.322, 0.7088, 0.1906, 0.872, 0.1906, 0.8217, 0.2275, 0.8202, 0.2275, 0.851, 0.575, 0.6213, 0.575, 0.6717, 0.4437, 0.6717, 0.4437, 0.6213, 0.121, 0.7764, 0.05755, 0.7764, 0.05755, 0.7217, 0.121, 0.7217, 0.8344, 0.3171, 0.8344, 0.2856, 0.8891, 0.2856, 0.8891, 0.3171, 0.3348, 0.8887, 0.3348, 0.8383, 0.3709, 0.8586, 0.3709, 0.8901, 0.883, 0.8082, 0.883, 0.8586, 0.8469, 0.86, 0.8469, 0.8284, 0.1698, 0.8372, 0.1698, 0.8875, 0.1337, 0.8673, 0.1337, 0.8358, 0.6808, 0.7494, 0.6808, 0.8507, 0.65, 0.8318, 0.65, 0.7683, 0.7741, 0.6445, 0.7741, 0.5811, 0.782, 0.5915, 0.782, 0.6341, 0.8857, 0.9601, 0.8857, 0.9916, 0.8726, 0.9924, 0.8726, 0.9712, 0.4964, 0.8718, 0.4964, 0.8402, 0.5511, 0.8402, 0.5511, 0.8718, 0.65, 0.895, 0.65, 0.8634, 0.7047, 0.8634, 0.7047, 0.895, 0.4437, 0.7262, 0.5072, 0.7262, 0.5072, 0.7808, 0.4437, 0.7808, 0.8469, 0.9043, 0.8469, 0.8727, 0.9016, 0.8727, 0.9016, 0.9043, 0.6373, 0.7622, 0.6373, 0.8048, 0.5774, 0.8048, 0.5774, 0.7622, 0.8824, 0.1851, 0.9036, 0.1851, 0.9036, 0.2451, 0.8824, 0.2451, 0.9114, 0.9608, 0.9114, 0.9924, 0.8984, 0.9813, 0.8984, 0.9601, 0.8599, 0.9601, 0.8599, 0.9916, 0.8469, 0.9924, 0.8469, 0.9712, 0.7109, 0.5057, 0.7109, 0.5692, 0.703, 0.5588, 0.703, 0.5161, 0.7599, 0.9859, 0.7599, 0.9543, 0.773, 0.9654, 0.773, 0.9866, 0.8824, 0.03981, 0.9036, 0.03981, 0.9036, 0.09978, 0.8824, 0.09978, 0.8824, 0.1125, 0.9036, 0.1125, 0.9036, 0.1724, 0.8824, 0.1724, 0.8217, 0.2745, 0.8217, 0.3171, 0.7617, 0.3171, 0.7617, 0.2745, 0.09675, 0.7891, 0.118, 0.7891, 0.118, 0.8491, 0.09675, 0.8491, 0.2771, 0.8202, 0.2771, 0.8706, 0.2402, 0.872, 0.2402, 0.8412, 0.1337, 0.8231, 0.1337, 0.7217, 0.165, 0.7414, 0.165, 0.8034, 0.6143, 0.819, 0.6143, 0.8694, 0.5774, 0.8483, 0.5774, 0.8175, 0.7973, 0.8586, 0.7973, 0.8082, 0.8342, 0.8293, 0.8342, 0.8601, 0.7022, 0.2945, 0.7256, 0.2745, 0.749, 0.2945, 0.749, 0.3565, 0.7256, 0.3765, 0.7022, 0.3565, 0.9609, 0.4861, 0.9398, 0.4861, 0.9398, 0.5277, 0.9609, 0.5277, 0.4561, 0.1232, 0.4561, 0.2618, 0.4877, 0.2346, 0.4877, 0.1504, 0.9398, 0.4734, 0.9609, 0.4734, 0.9609, 0.4317, 0.9398, 0.4317, 0.6935, 0.8336, 0.7146, 0.8336, 0.7146, 0.7494, 0.6935, 0.7494, 0.3348, 0.8045, 0.3348, 0.8256, 0.419, 0.8256, 0.419, 0.8045, 0.0992, 0.9521, 0.0992, 0.9311, 0.05755, 0.9311, 0.05755, 0.9521, 0.4245, 0.1504, 0.4245, 0.2346, 0.4561, 0.2618, 0.4561, 0.1232, 0.7438, 0.4102, 0.7438, 0.3892, 0.7022, 0.3892, 0.7022, 0.4102])
me_cube_014.use_remesh_fix_poles = True
me_cube_014.use_remesh_preserve_attributes = False
me_cube_014.use_mirror_vertex_groups = False
me_cube_014.update()
me_cube_015 = bpy.data.meshes.new('Cube.015')
me_cube_015.from_pydata([(0.0, -5.014, -2.355), (0.0, -2.942, -2.355), (-1.98, -5.014, -1.177), (-1.98, -2.942, -1.177), (-1.98, -5.014, 1.177), (-1.98, -2.942, 1.177), (0.0, -5.014, 2.355), (0.0, -2.942, 2.355), (1.98, -5.014, 1.177), (1.98, -2.942, 1.177), (1.98, -5.014, -1.177), (1.98, -2.942, -1.177), (0.0, -5.014, -1.597), (-1.343, -5.014, -0.7985), (-1.343, -5.014, 0.7985), (0.0, -5.014, 1.597), (1.343, -5.014, 0.7985), (1.343, -5.014, -0.7985), (0.0, -4.124, -1.247), (-1.049, -4.124, -0.6237), (-1.049, -4.124, 0.6237), (0.0, -4.124, 1.247), (1.049, -4.124, 0.6237), (1.049, -4.124, -0.6237), (0.0, -3.38, -1.897), (0.0, 3.887, -1.897), (-1.595, -3.38, -0.9485), (-1.595, 3.887, -0.9485), (-1.595, -3.38, 0.9485), (-1.595, 3.887, 0.9485), (0.0, -3.38, 1.897), (0.0, 3.887, 1.897), (1.595, -3.38, 0.9485), (1.595, 3.887, 0.9485), (1.595, -3.38, -0.9485), (1.595, 3.887, -0.9485), (0.0, 2.849, -2.355), (0.0, 4.095, -2.355), (-1.98, 2.849, -1.177), (-1.98, 4.095, -1.177), (-1.98, 2.849, 1.177), (-1.98, 4.095, 1.177), (0.0, 2.849, 2.355), (0.0, 4.095, 2.355), (1.98, 2.849, 1.177), (1.98, 4.095, 1.177), (1.98, 2.849, -1.177), (1.98, 4.095, -1.177), (0.0, -1.151, -1.632), (0.0, 1.271, -1.632), (-1.372, 1.271, -0.8161), (-1.372, -1.151, -0.8161), (-1.372, 1.271, 0.8161), (-1.372, -1.151, 0.8161), (0.0, 1.271, 1.632), (0.0, -1.151, 1.632), (1.372, 1.271, 0.8161), (1.372, -1.151, 0.8161), (1.372, 1.271, -0.8161), (1.372, -1.151, -0.8161), (-1.157, 4.743, -0.6878), (0.0, 4.743, -1.376), (-1.157, 4.743, 0.6878), (0.0, 4.743, 1.376), (1.157, 4.743, 0.6878), (1.157, 4.743, -0.6878)], [], [(0, 2, 3, 1), (2, 4, 5, 3), (4, 6, 7, 5), (6, 8, 9, 7), (3, 5, 7, 9, 11, 1), (8, 10, 11, 9), (10, 0, 1, 11), (6, 15, 16, 8), (15, 21, 22, 16), (2, 13, 14, 4), (8, 16, 17, 10), (0, 12, 13, 2), (4, 14, 15, 6), (10, 17, 12, 0), (18, 23, 22, 21, 20, 19), (13, 19, 20, 14), (16, 22, 23, 17), (14, 20, 21, 15), (12, 18, 19, 13), (17, 23, 18, 12), (49, 50, 27, 25), (50, 52, 29, 27), (52, 54, 31, 29), (54, 56, 33, 31), (56, 58, 35, 33), (58, 49, 25, 35), (36, 38, 39, 37), (38, 40, 41, 39), (40, 42, 43, 41), (42, 44, 45, 43), (41, 62, 60, 39), (44, 46, 47, 45), (46, 36, 37, 47), (36, 46, 44, 42, 40, 38), (34, 24, 48, 59), (59, 48, 49, 58), (32, 34, 59, 57), (57, 59, 58, 56), (30, 32, 57, 55), (55, 57, 56, 54), (28, 30, 55, 53), (53, 55, 54, 52), (26, 28, 53, 51), (51, 53, 52, 50), (24, 26, 51, 48), (48, 51, 50, 49), (60, 62, 63, 64, 65, 61), (47, 65, 64, 45), (39, 60, 61, 37), (43, 63, 62, 41), (37, 61, 65, 47), (45, 64, 63, 43)])
me_cube_015.polygons.foreach_set('use_smooth', [True] * 52)
_k = set([(0, 2), (0, 10), (1, 3), (1, 11), (2, 4), (3, 5), (4, 6), (5, 7), (6, 8), (7, 9), (8, 10), (9, 11), (12, 13), (12, 17), (13, 14), (14, 15), (15, 16), (16, 17), (18, 19), (18, 23), (19, 20), (20, 21), (21, 22), (22, 23), (36, 38), (36, 46), (37, 39), (37, 47), (38, 40), (39, 41), (40, 42), (41, 43), (42, 44), (43, 45), (44, 46), (45, 47), (60, 61), (60, 62), (61, 65), (62, 63), (63, 64), (64, 65)])
me_cube_015.attributes.new('sharp_edge', 'BOOLEAN', 'EDGE').data.foreach_set('value', [ (min(e.vertices), max(e.vertices)) in _k for e in me_cube_015.edges])
_uv = me_cube_015.uv_layers.new(name='UVMap')
_uv.uv.foreach_set('vector', [0.6895, 0.4099, 0.6895, 0.3651, 0.6492, 0.3651, 0.6492, 0.4099, 0.6895, 0.3651, 0.6895, 0.3193, 0.6492, 0.3193, 0.6492, 0.3651, 0.6895, 0.3193, 0.6895, 0.2745, 0.6492, 0.2745, 0.6492, 0.3193, 0.65, 0.5092, 0.65, 0.554, 0.6903, 0.554, 0.6903, 0.5092, 0.1906, 0.5771, 0.1906, 0.6229, 0.2291, 0.6458, 0.2676, 0.6229, 0.2676, 0.5771, 0.2291, 0.5542, 0.65, 0.554, 0.65, 0.5998, 0.6903, 0.5998, 0.6903, 0.554, 0.65, 0.5998, 0.65, 0.6445, 0.6903, 0.6445, 0.6903, 0.5998, 0.6373, 0.7495, 0.6373, 0.7348, 0.6112, 0.7192, 0.5989, 0.7266, 0.4596, 0.7935, 0.4437, 0.8032, 0.452, 0.8254, 0.4702, 0.822, 0.04484, 0.7446, 0.03246, 0.752, 0.03246, 0.783, 0.04484, 0.7904, 0.5989, 0.7266, 0.6112, 0.7192, 0.6112, 0.6882, 0.5989, 0.6808, 0.006351, 0.7217, 0.006351, 0.7364, 0.03246, 0.752, 0.04484, 0.7446, 0.04484, 0.7904, 0.03246, 0.783, 0.006351, 0.7985, 0.006351, 0.8133, 0.5989, 0.6808, 0.6112, 0.6882, 0.6373, 0.6727, 0.6373, 0.6579, 0.4757, 0.5655, 0.4549, 0.5542, 0.434, 0.5666, 0.434, 0.5903, 0.4549, 0.6017, 0.4757, 0.5893, 0.05755, 0.8486, 0.07577, 0.8452, 0.07577, 0.821, 0.05755, 0.8176, 0.4702, 0.822, 0.452, 0.8254, 0.452, 0.8497, 0.4702, 0.8531, 0.05755, 0.8176, 0.07577, 0.821, 0.08405, 0.7987, 0.06815, 0.7891, 0.06815, 0.8771, 0.08405, 0.8674, 0.07577, 0.8452, 0.05755, 0.8486, 0.4702, 0.8531, 0.452, 0.8497, 0.4437, 0.8719, 0.4596, 0.8815, 0.01326, 0.0594, 0.04375, 0.05802, 0.04096, 0.007543, 0.006351, 0.01064, 0.04375, 0.05802, 0.07649, 0.05778, 0.07614, 0.006351, 0.04096, 0.007543, 0.07649, 0.05778, 0.1085, 0.05818, 0.1111, 0.00684, 0.07614, 0.006351, 0.1085, 0.05818, 0.1399, 0.05928, 0.1459, 0.009764, 0.1111, 0.00684, 0.4746, 0.3661, 0.4429, 0.3667, 0.4433, 0.4179, 0.4793, 0.4161, 0.4429, 0.3667, 0.4117, 0.3661, 0.4074, 0.4167, 0.4433, 0.4179, 0.3764, 0.4224, 0.3316, 0.4224, 0.3316, 0.4466, 0.3764, 0.4466, 0.3316, 0.4224, 0.2858, 0.4224, 0.2858, 0.4466, 0.3316, 0.4466, 0.2858, 0.4224, 0.241, 0.4224, 0.241, 0.4466, 0.2858, 0.4466, 0.3348, 0.6565, 0.3348, 0.7013, 0.359, 0.7013, 0.359, 0.6565, 0.575, 0.5336, 0.555, 0.5461, 0.5544, 0.5717, 0.575, 0.5837, 0.3348, 0.7013, 0.3348, 0.747, 0.359, 0.747, 0.359, 0.7013, 0.3348, 0.747, 0.3348, 0.7918, 0.359, 0.7918, 0.359, 0.747, 0.359, 0.5756, 0.3197, 0.5542, 0.2803, 0.5776, 0.2803, 0.6224, 0.3197, 0.6438, 0.359, 0.6204, 0.4425, 0.2745, 0.4067, 0.2763, 0.4115, 0.3194, 0.4426, 0.3185, 0.4426, 0.3185, 0.4115, 0.3194, 0.4117, 0.3661, 0.4429, 0.3667, 0.4793, 0.2762, 0.4425, 0.2745, 0.4426, 0.3185, 0.4747, 0.3195, 0.4747, 0.3195, 0.4426, 0.3185, 0.4429, 0.3667, 0.4746, 0.3661, 0.1117, 0.1502, 0.1459, 0.1467, 0.14, 0.1053, 0.1091, 0.1067, 0.1091, 0.1067, 0.14, 0.1053, 0.1399, 0.05928, 0.1085, 0.05818, 0.07714, 0.151, 0.1117, 0.1502, 0.1091, 0.1067, 0.07698, 0.1074, 0.07698, 0.1074, 0.1091, 0.1067, 0.1085, 0.05818, 0.07649, 0.05778, 0.04171, 0.1505, 0.07714, 0.151, 0.07698, 0.1074, 0.04395, 0.1066, 0.04395, 0.1066, 0.07698, 0.1074, 0.07649, 0.05778, 0.04375, 0.05802, 0.006356, 0.1473, 0.04171, 0.1505, 0.04395, 0.1066, 0.01277, 0.1049, 0.01277, 0.1049, 0.04395, 0.1066, 0.04375, 0.05802, 0.01326, 0.0594, 0.7475, 0.2035, 0.7245, 0.2171, 0.7245, 0.2433, 0.7475, 0.2558, 0.7705, 0.2421, 0.7705, 0.216, 0.492, 0.5842, 0.512, 0.5717, 0.5126, 0.5461, 0.492, 0.5341, 0.575, 0.5837, 0.5544, 0.5717, 0.5334, 0.585, 0.5335, 0.6086, 0.5335, 0.5092, 0.5336, 0.5328, 0.555, 0.5461, 0.575, 0.5336, 0.5335, 0.6086, 0.5334, 0.585, 0.512, 0.5717, 0.492, 0.5842, 0.492, 0.5341, 0.5126, 0.5461, 0.5336, 0.5328, 0.5335, 0.5092])
me_cube_015.use_remesh_fix_poles = True
me_cube_015.use_remesh_preserve_attributes = False
me_cube_015.use_mirror_vertex_groups = False
me_cube_015.update()
me_cube_017 = bpy.data.meshes.new('Cube.017')
me_cube_017.from_pydata([(0.0, 2.688, 2.359), (0.0, 1.193, 2.359), (2.043, 2.688, 1.179), (2.043, 1.193, 1.179), (2.043, 2.688, -1.179), (2.043, 1.193, -1.179), (0.0, 2.688, -2.359), (0.0, 1.193, -2.359), (-2.043, 2.688, -1.179), (-2.043, 1.193, -1.179), (-2.043, 2.688, 1.179), (-2.043, 1.193, 1.179), (0.0, 3.419, 2.043), (0.0, -2.103, 2.043), (1.769, 3.419, 1.022), (1.769, -2.103, 1.022), (1.769, 3.419, -1.022), (1.769, -2.103, -1.022), (0.0, 3.419, -2.043), (0.0, -2.103, -2.043), (-1.769, 3.419, -1.022), (-1.769, -2.103, -1.022), (-1.769, 3.419, 1.022), (-1.769, -2.103, 1.022), (0.0, -2.451, -0.73), (0.0, -4.801, -0.73), (0.4243, -2.451, -0.975), (0.4243, -4.801, -0.975), (0.4243, -2.451, -1.465), (0.4243, -4.801, -1.465), (0.0, -2.451, -1.71), (0.0, -4.801, -1.71), (-0.4243, -2.451, -1.465), (-0.4243, -4.801, -1.465), (-0.4243, -2.451, -0.975), (-0.4243, -4.801, -0.975), (0.0, -2.451, 0.73), (0.0, -4.801, 0.73), (0.4243, -2.451, 0.975), (0.4243, -4.801, 0.975), (0.4243, -2.451, 1.465), (0.4243, -4.801, 1.465), (0.0, -2.451, 1.71), (0.0, -4.801, 1.71), (-0.4243, -2.451, 1.465), (-0.4243, -4.801, 1.465), (-0.4243, -2.451, 0.975), (-0.4243, -4.801, 0.975), (0.6322, -2.451, -0.365), (0.6322, -4.801, -0.365), (1.057, -2.451, -0.1201), (1.057, -4.801, -0.1201), (1.481, -2.451, -0.365), (1.481, -4.801, -0.365), (1.481, -2.451, -0.8549), (1.481, -4.801, -0.8549), (1.057, -2.451, -1.1), (1.057, -4.801, -1.1), (0.6322, -2.451, -0.8549), (0.6322, -4.801, -0.8549), (-0.6322, -2.451, 0.365), (-0.6322, -4.801, 0.365), (-0.6322, -2.451, 0.8549), (-0.6322, -4.801, 0.8549), (-1.057, -2.451, 1.1), (-1.057, -4.801, 1.1), (-1.481, -2.451, 0.8549), (-1.481, -4.801, 0.8549), (-1.481, -2.451, 0.365), (-1.481, -4.801, 0.365), (-1.057, -2.451, 0.1201), (-1.057, -4.801, 0.1201), (0.6322, -2.451, 0.365), (0.6322, -4.801, 0.365), (0.6322, -2.451, 0.8549), (0.6322, -4.801, 0.8549), (1.057, -2.451, 1.1), (1.057, -4.801, 1.1), (1.481, -2.451, 0.8549), (1.481, -4.801, 0.8549), (1.481, -2.451, 0.365), (1.481, -4.801, 0.365), (1.057, -2.451, 0.1201), (1.057, -4.801, 0.1201), (-0.6322, -2.451, -0.365), (-0.6322, -4.801, -0.365), (-1.057, -2.451, -0.1201), (-1.057, -4.801, -0.1201), (-1.481, -2.451, -0.365), (-1.481, -4.801, -0.365), (-1.481, -2.451, -0.8549), (-1.481, -4.801, -0.8549), (-1.057, -2.451, -1.1), (-1.057, -4.801, -1.1), (-0.6322, -2.451, -0.8549), (-0.6322, -4.801, -0.8549), (0.0, -1.974, 2.359), (0.0, -3.469, 2.359), (2.043, -1.974, 1.179), (2.043, -3.469, 1.179), (2.043, -1.974, -1.179), (2.043, -3.469, -1.179), (0.0, -1.974, -2.359), (0.0, -3.469, -2.359), (-2.043, -1.974, -1.179), (-2.043, -3.469, -1.179), (-2.043, -1.974, 1.179), (-2.043, -3.469, 1.179)], [], [(0, 1, 3, 2), (2, 3, 5, 4), (4, 5, 7, 6), (6, 7, 9, 8), (3, 1, 11, 9, 7, 5), (8, 9, 11, 10), (10, 11, 1, 0), (0, 2, 4, 6, 8, 10), (12, 13, 15, 14), (14, 15, 17, 16), (16, 17, 19, 18), (18, 19, 21, 20), (15, 13, 23, 21, 19, 17), (20, 21, 23, 22), (22, 23, 13, 12), (12, 14, 16, 18, 20, 22), (24, 25, 27, 26), (26, 27, 29, 28), (28, 29, 31, 30), (30, 31, 33, 32), (27, 25, 35, 33, 31, 29), (32, 33, 35, 34), (34, 35, 25, 24), (36, 38, 39, 37), (38, 40, 41, 39), (40, 42, 43, 41), (42, 44, 45, 43), (39, 41, 43, 45, 47, 37), (44, 46, 47, 45), (46, 36, 37, 47), (48, 49, 51, 50), (50, 51, 53, 52), (52, 53, 55, 54), (54, 55, 57, 56), (51, 49, 59, 57, 55, 53), (56, 57, 59, 58), (58, 59, 49, 48), (60, 62, 63, 61), (62, 64, 65, 63), (64, 66, 67, 65), (66, 68, 69, 67), (63, 65, 67, 69, 71, 61), (68, 70, 71, 69), (70, 60, 61, 71), (72, 73, 75, 74), (74, 75, 77, 76), (76, 77, 79, 78), (78, 79, 81, 80), (75, 73, 83, 81, 79, 77), (80, 81, 83, 82), (82, 83, 73, 72), (84, 86, 87, 85), (86, 88, 89, 87), (88, 90, 91, 89), (90, 92, 93, 91), (87, 89, 91, 93, 95, 85), (92, 94, 95, 93), (94, 84, 85, 95), (96, 97, 99, 98), (98, 99, 101, 100), (100, 101, 103, 102), (102, 103, 105, 104), (99, 97, 107, 105, 103, 101), (104, 105, 107, 106), (106, 107, 97, 96), (96, 98, 100, 102, 104, 106)])
me_cube_017.polygons.foreach_set('use_smooth', [1, 1, 1, 1, 1, 1, 1, 0, 1, 1, 1, 1, 1, 1, 1, 0, 1, 1, 1, 1, 0, 1, 1, 1, 1, 1, 1, 0, 1, 1, 1, 1, 1, 1, 0, 1, 1, 1, 1, 1, 1, 0, 1, 1, 1, 1, 1, 1, 0, 1, 1, 1, 1, 1, 1, 0, 1, 1, 1, 1, 1, 1, 1, 1, 1, 0])
_k = set([(0, 2), (0, 10), (1, 3), (1, 11), (2, 4), (3, 5), (4, 6), (5, 7), (6, 8), (7, 9), (8, 10), (9, 11), (25, 27), (25, 35), (27, 29), (29, 31), (31, 33), (33, 35), (37, 39), (37, 47), (39, 41), (41, 43), (43, 45), (45, 47), (49, 51), (49, 59), (51, 53), (53, 55), (55, 57), (57, 59), (61, 63), (61, 71), (63, 65), (65, 67), (67, 69), (69, 71), (73, 75), (73, 83), (75, 77), (77, 79), (79, 81), (81, 83), (85, 87), (85, 95), (87, 89), (89, 91), (91, 93), (93, 95), (96, 98), (96, 106), (97, 99), (97, 107), (98, 100), (99, 101), (100, 102), (101, 103), (102, 104), (103, 105), (104, 106), (105, 107)])
me_cube_017.attributes.new('sharp_edge', 'BOOLEAN', 'EDGE').data.foreach_set('value', [ (min(e.vertices), max(e.vertices)) in _k for e in me_cube_017.edges])
_uv = me_cube_017.uv_layers.new(name='UVMap')
_uv.uv.foreach_set('vector', [0.4437, 0.7135, 0.4437, 0.6844, 0.4896, 0.6844, 0.4896, 0.7135, 0.4896, 0.7135, 0.4896, 0.6844, 0.5354, 0.6844, 0.5354, 0.7135, 0.5354, 0.7135, 0.5354, 0.6844, 0.5813, 0.6844, 0.5813, 0.7135, 0.76, 0.5608, 0.7309, 0.5608, 0.7309, 0.515, 0.76, 0.515, 0.08579, 0.5771, 0.08579, 0.623, 0.04607, 0.6459, 0.006351, 0.623, 0.006351, 0.5771, 0.04607, 0.5542, 0.76, 0.515, 0.7309, 0.515, 0.7309, 0.4691, 0.76, 0.4691, 0.76, 0.4691, 0.7309, 0.4691, 0.7309, 0.4232, 0.76, 0.4232, 0.09849, 0.5771, 0.1382, 0.5542, 0.1779, 0.5771, 0.1779, 0.623, 0.1382, 0.6459, 0.09849, 0.623, 0.2927, 0.006351, 0.4, 0.006351, 0.4, 0.04608, 0.2927, 0.04608, 0.2927, 0.04608, 0.4, 0.04608, 0.4, 0.08581, 0.2927, 0.08581, 0.2927, 0.08581, 0.4, 0.08581, 0.4, 0.1255, 0.2927, 0.1255, 0.4118, 0.1544, 0.4118, 0.2618, 0.3721, 0.2618, 0.3721, 0.1544, 0.4815, 0.06594, 0.4471, 0.08581, 0.4127, 0.06594, 0.4127, 0.02621, 0.4471, 0.006351, 0.4815, 0.02621, 0.3721, 0.1544, 0.3721, 0.2618, 0.3324, 0.2618, 0.3324, 0.1544, 0.3324, 0.1544, 0.3324, 0.2618, 0.2927, 0.2618, 0.2927, 0.1544, 0.65, 0.7168, 0.65, 0.6771, 0.6845, 0.6572, 0.7189, 0.6771, 0.7189, 0.7168, 0.6845, 0.7367, 0.65, 0.9077, 0.6957, 0.9077, 0.6957, 0.9172, 0.65, 0.9172, 0.65, 0.9172, 0.6957, 0.9172, 0.6957, 0.9267, 0.65, 0.9267, 0.65, 0.9267, 0.6957, 0.9267, 0.6957, 0.9363, 0.65, 0.9363, 0.3252, 0.9028, 0.3709, 0.9028, 0.3709, 0.9123, 0.3252, 0.9123, 0.8604, 0.006351, 0.8687, 0.01111, 0.8687, 0.02064, 0.8604, 0.0254, 0.8522, 0.02064, 0.8522, 0.01111, 0.3252, 0.9123, 0.3709, 0.9123, 0.3709, 0.9219, 0.3252, 0.9219, 0.3252, 0.9219, 0.3709, 0.9219, 0.3709, 0.9314, 0.3252, 0.9314, 0.9377, 0.3388, 0.9377, 0.3484, 0.892, 0.3484, 0.892, 0.3388, 0.9377, 0.3484, 0.9377, 0.3579, 0.892, 0.3579, 0.892, 0.3484, 0.9377, 0.3579, 0.9377, 0.3674, 0.892, 0.3674, 0.892, 0.3579, 0.7973, 0.8728, 0.8068, 0.8728, 0.8068, 0.9184, 0.7973, 0.9184, 0.8395, 0.02064, 0.8312, 0.0254, 0.823, 0.02064, 0.823, 0.01111, 0.8312, 0.006351, 0.8395, 0.01111, 0.8068, 0.8728, 0.8163, 0.8728, 0.8163, 0.9184, 0.8068, 0.9184, 0.8163, 0.8728, 0.8259, 0.8728, 0.8259, 0.9184, 0.8163, 0.9184, 0.5421, 0.913, 0.4964, 0.913, 0.4964, 0.9035, 0.5421, 0.9035, 0.5421, 0.9035, 0.4964, 0.9035, 0.4964, 0.894, 0.5421, 0.894, 0.5421, 0.894, 0.4964, 0.894, 0.4964, 0.8845, 0.5421, 0.8845, 0.1906, 0.8847, 0.2363, 0.8847, 0.2363, 0.8943, 0.1906, 0.8943, 0.5638, 0.7405, 0.5638, 0.7309, 0.5721, 0.7262, 0.5803, 0.7309, 0.5803, 0.7405, 0.5721, 0.7452, 0.1906, 0.8943, 0.2363, 0.8943, 0.2363, 0.9038, 0.1906, 0.9038, 0.1906, 0.9038, 0.2363, 0.9038, 0.2363, 0.9133, 0.1906, 0.9133, 0.1032, 0.8898, 0.1032, 0.8993, 0.05755, 0.8993, 0.05755, 0.8898, 0.1032, 0.8993, 0.1032, 0.9088, 0.05755, 0.9088, 0.05755, 0.8993, 0.1032, 0.9088, 0.1032, 0.9184, 0.05755, 0.9184, 0.05755, 0.9088, 0.7772, 0.8699, 0.7772, 0.8795, 0.7316, 0.8795, 0.7316, 0.8699, 0.7519, 0.02064, 0.7436, 0.0254, 0.7354, 0.02064, 0.7354, 0.01111, 0.7436, 0.006351, 0.7519, 0.01111, 0.7772, 0.8795, 0.7772, 0.889, 0.7316, 0.889, 0.7316, 0.8795, 0.7772, 0.889, 0.7772, 0.8985, 0.7316, 0.8985, 0.7316, 0.889, 0.1242, 0.9002, 0.1698, 0.9002, 0.1698, 0.9098, 0.1242, 0.9098, 0.1242, 0.9098, 0.1698, 0.9098, 0.1698, 0.9193, 0.1242, 0.9193, 0.1242, 0.9193, 0.1698, 0.9193, 0.1698, 0.9288, 0.1242, 0.9288, 0.4293, 0.9214, 0.3836, 0.9214, 0.3836, 0.9119, 0.4293, 0.9119, 0.7728, 0.006351, 0.7811, 0.01111, 0.7811, 0.02064, 0.7728, 0.0254, 0.7646, 0.02064, 0.7646, 0.01111, 0.4293, 0.9119, 0.3836, 0.9119, 0.3836, 0.9024, 0.4293, 0.9024, 0.4293, 0.9024, 0.3836, 0.9024, 0.3836, 0.8929, 0.4293, 0.8929, 0.5774, 0.9107, 0.5774, 0.9011, 0.6231, 0.9011, 0.6231, 0.9107, 0.5774, 0.9011, 0.5774, 0.8916, 0.6231, 0.8916, 0.6231, 0.9011, 0.5774, 0.8916, 0.5774, 0.8821, 0.6231, 0.8821, 0.6231, 0.8916, 0.2947, 0.8847, 0.2947, 0.8943, 0.249, 0.8943, 0.249, 0.8847, 0.802, 0.006351, 0.8103, 0.01111, 0.8103, 0.02064, 0.802, 0.0254, 0.7938, 0.02064, 0.7938, 0.01111, 0.2947, 0.8943, 0.2947, 0.9038, 0.249, 0.9038, 0.249, 0.8943, 0.2947, 0.9038, 0.2947, 0.9133, 0.249, 0.9133, 0.249, 0.9038, 0.7023, 0.03981, 0.7313, 0.03981, 0.7313, 0.08567, 0.7023, 0.08567, 0.7023, 0.08567, 0.7313, 0.08567, 0.7313, 0.1315, 0.7023, 0.1315, 0.7023, 0.1315, 0.7313, 0.1315, 0.7313, 0.1774, 0.7023, 0.1774, 0.7731, 0.1774, 0.744, 0.1774, 0.744, 0.1315, 0.7731, 0.1315, 0.5478, 0.213, 0.5478, 0.1672, 0.5875, 0.1442, 0.6272, 0.1672, 0.6272, 0.213, 0.5875, 0.236, 0.7731, 0.1315, 0.744, 0.1315, 0.744, 0.08567, 0.7731, 0.08567, 0.7731, 0.08567, 0.744, 0.08567, 0.744, 0.03981, 0.7731, 0.03981, 0.5478, 0.1086, 0.5478, 0.06274, 0.5875, 0.03981, 0.6272, 0.06274, 0.6272, 0.1086, 0.5875, 0.1315])
me_cube_017.use_remesh_fix_poles = True
me_cube_017.use_remesh_preserve_attributes = False
me_cube_017.use_mirror_vertex_groups = False
me_cube_017.update()

# ---- objects
ob_bullet_001 = bpy.data.objects.new('Bullet.001', me_cylinder)
ob_rocketlauncher = bpy.data.objects.new('RocketLauncher', me_cube_006)
ob_bullet = bpy.data.objects.new('Bullet', me_cube_012)
ob_rocket = bpy.data.objects.new('Rocket', me_cube_013)
ob_lasercanon = bpy.data.objects.new('LaserCanon', me_cube_014)
ob_bazooka = bpy.data.objects.new('Bazooka', me_cube_015)
ob_machinegun = bpy.data.objects.new('MachineGun', me_cube_017)

# ---- transforms, parenting, visibility, modifiers, constraints
ob_bullet_001.location = (-4.242, 0.0, 0.0)
ob_bullet_001.lineart.crease_threshold = 0.0
_m = ob_bullet_001.modifiers.new('Auto Smooth', 'NODES')
_m.node_group = ng_auto_smooth
_gi = [s.identifier for s in ng_auto_smooth.interface.items_tree if s.item_type == 'SOCKET' and s.in_out == 'INPUT']
_m[_gi[1]] = 3.142  # Angle
ob_rocketlauncher.location = (30.0, 0.0, 0.0)
ob_rocketlauncher.lineart.crease_threshold = 0.0
_m = ob_rocketlauncher.modifiers.new('Auto Smooth', 'NODES')
_m.node_group = ng_auto_smooth
_gi = [s.identifier for s in ng_auto_smooth.interface.items_tree if s.item_type == 'SOCKET' and s.in_out == 'INPUT']
_m[_gi[1]] = 3.142  # Angle
ob_bullet.location = (-20.0, 0.0, 0.0)
ob_bullet.lineart.crease_threshold = 0.0
_m = ob_bullet.modifiers.new('Auto Smooth', 'NODES')
_m.node_group = ng_auto_smooth
_gi = [s.identifier for s in ng_auto_smooth.interface.items_tree if s.item_type == 'SOCKET' and s.in_out == 'INPUT']
_m[_gi[1]] = 3.142  # Angle
ob_rocket.location = (-10.0, 0.0, 0.0)
ob_rocket.lineart.crease_threshold = 0.0
_m = ob_rocket.modifiers.new('Auto Smooth', 'NODES')
_m.node_group = ng_auto_smooth
_gi = [s.identifier for s in ng_auto_smooth.interface.items_tree if s.item_type == 'SOCKET' and s.in_out == 'INPUT']
_m[_gi[1]] = 3.142  # Angle
ob_lasercanon.location = (0.0, 0.0, 0.0)
ob_lasercanon.lineart.crease_threshold = 0.0
_m = ob_lasercanon.modifiers.new('Auto Smooth', 'NODES')
_m.node_group = ng_auto_smooth
_gi = [s.identifier for s in ng_auto_smooth.interface.items_tree if s.item_type == 'SOCKET' and s.in_out == 'INPUT']
_m[_gi[1]] = 3.142  # Angle
ob_bazooka.location = (10.0, 0.0, 0.0)
ob_bazooka.lineart.crease_threshold = 0.0
_m = ob_bazooka.modifiers.new('Auto Smooth', 'NODES')
_m.node_group = ng_auto_smooth
_gi = [s.identifier for s in ng_auto_smooth.interface.items_tree if s.item_type == 'SOCKET' and s.in_out == 'INPUT']
_m[_gi[1]] = 3.142  # Angle
ob_machinegun.location = (20.0, 0.0, 0.0)
ob_machinegun.lineart.crease_threshold = 0.0
_m = ob_machinegun.modifiers.new('Auto Smooth', 'NODES')
_m.node_group = ng_auto_smooth
_gi = [s.identifier for s in ng_auto_smooth.interface.items_tree if s.item_type == 'SOCKET' and s.in_out == 'INPUT']
_m[_gi[1]] = 3.142  # Angle

# ---- collection membership
col_collection.objects.link(ob_bullet_001)
col_collection.objects.link(ob_rocketlauncher)
col_collection.objects.link(ob_bullet)
col_collection.objects.link(ob_rocket)
col_collection.objects.link(ob_lasercanon)
col_collection.objects.link(ob_bazooka)
col_collection.objects.link(ob_machinegun)

# ---- scene / render settings (as saved in the file)
scene.frame_start = 1; scene.frame_end = 250; scene.frame_set(0)
scene.render.engine = 'BLENDER_EEVEE_NEXT'
scene.cycles.use_denoising = False
scene.cycles.samples = 128
scene.cycles.sampling_pattern = 'TABULATED_SOBOL'
scene.cycles.use_adaptive_sampling = False
scene.cycles.use_light_tree = False
scene.view_settings.view_transform = 'Filmic'
bpy.context.view_layer.update()

# ---- added for rendering (the .blend has no active camera and no usable light): camera, sun
cam_auto = bpy.data.cameras.new('AutoCamera')
cam_auto.lens = 50.0
cam_auto.sensor_width = 36.0
cam_auto.clip_end = 1000.0
ob_auto_camera = bpy.data.objects.new('AutoCamera', cam_auto)
scene.collection.objects.link(ob_auto_camera)
ob_auto_camera.location = (58.0463, -62.7749, 41.6385)
ob_auto_camera.rotation_euler = (1.09748, -7.21219e-08, 0.694738)
scene.camera = ob_auto_camera
light_auto_sun = bpy.data.lights.new('AutoSun', 'SUN')
light_auto_sun.energy = 3.0
light_auto_sun.angle = 0.0523599
ob_auto_sun = bpy.data.objects.new('AutoSun', light_auto_sun)
scene.collection.objects.link(ob_auto_sun)
ob_auto_sun.rotation_euler = (0.872665, 0.174533, 0.523599)
bpy.context.view_layer.update()
